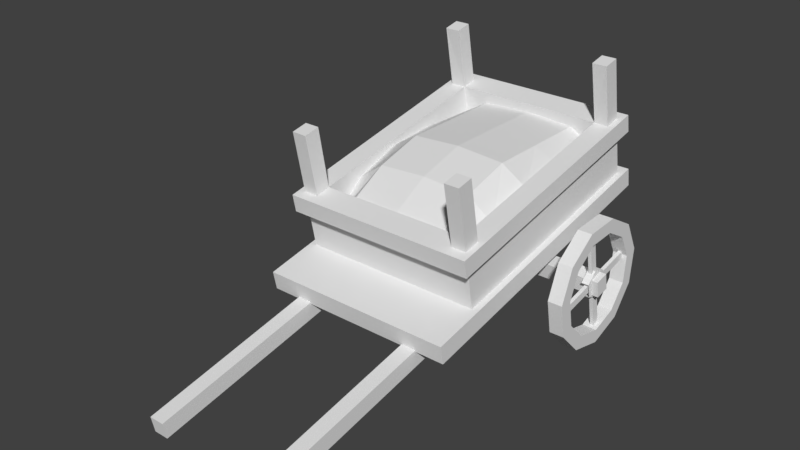 # Source: cart.blend  (saved by Blender 2.79.0; exported with 4.5.12 LTS)
import bpy
from mathutils import Matrix  # noqa: F401  (used for matrix-valued properties, if any)

bpy.ops.wm.read_factory_settings(use_empty=True)
scene = bpy.context.scene
scene.name = 'Scene'

# ---- collections
col_collection_1 = bpy.data.collections.new('Collection 1'); scene.collection.children.link(col_collection_1)

# ---- materials (node trees are filled in below, after node groups)
mat_cart = bpy.data.materials.new('cart')
mat_cart.alpha_threshold = 0.0
mat_cart.use_transparent_shadow = False
mat_cart.roughness = 0.5
mat_cart.line_color = (0.0, 0.0, 0.0, 1.0)

# ---- material node trees

# ---- world
world_world = bpy.data.worlds.new('World'); scene.world = world_world
world_world.color = (0.05088, 0.05088, 0.05088)
world_world.use_sun_shadow = False
world_world.sun_shadow_jitter_overblur = 0.0
world_world.cycles.sampling_method = 'MANUAL'

# ---- meshes
me_cartmesh = bpy.data.meshes.new('CartMesh')
me_cartmesh.from_pydata([(0.4538, 1.179, 1.443), (0.5429, 1.319, 0.7189), (0.5429, 1.271, 0.9677), (0.5429, -0.1306, 0.6972), (0.5429, -0.1512, 0.8039), (0.4538, -0.1512, 0.8039), (0.4538, 1.25, 1.074), (0.58, -0.1209, 0.3255), (0.5429, 1.179, 1.443), (0.5429, -0.2224, 1.173), (0.4538, -0.2224, 1.173), (0.4538, 0.01033, 0.4664), (0.4538, 1.226, 0.701), (0.8568, 0.7248, 0.3243), (0.8568, 0.7058, 0.4227), (0.5429, 1.25, 1.074), (0.58, 1.331, 0.9793), (0.8568, 0.6184, 0.4058), (0.58, -0.211, 0.7923), (0.8568, 0.6374, 0.3074), (0.58, -0.1424, 0.4369), (0.58, 1.379, 0.7305), (0.58, -0.1904, 0.6857), (0.5429, -0.05277, 0.8229), (0.5429, 1.152, 1.055), (0.4067, -1.39, -0.01039), (0.5429, -0.08259, 0.4485), (0.4067, -1.409, 0.08801), (0.4538, 1.081, 1.424), (0.4538, -0.124, 1.192), (0.3176, -1.409, 0.08801), (0.58, 1.4, 0.619), (0.3176, -1.39, -0.01039), (0.58, 1.31, 1.086), (0.4067, 1.39, 0.6281), (0.4538, 1.158, 1.056), (0.4538, -0.05825, 0.8218), (0.3176, 1.39, 0.6281), (0.3176, 1.409, 0.5297), (0.4067, 1.409, 0.5297), (0.5429, -0.124, 1.192), (0.5429, 1.081, 1.424), (0.838, 0.9613, 0.4209), (0.838, 0.8851, 0.5686), (0.838, 0.7411, 0.6517), (0.838, 0.575, 0.6438), (0.838, 0.4396, 0.5473), (0.838, 0.3779, 0.393), (0.838, 0.4094, 0.2297), (0.838, 0.5241, 0.1094), (0.838, 0.6857, 0.07026), (0.838, 0.8428, 0.1247), (0.838, 0.9455, 0.2554), (0.838, 1.041, 0.4363), (0.838, 0.9438, 0.6246), (0.838, 0.7602, 0.7305), (0.838, 0.5485, 0.7204), (0.838, 0.3759, 0.5974), (0.838, 0.2971, 0.4007), (0.838, 0.3373, 0.1925), (0.838, 0.4836, 0.03919), (0.838, 0.6896, -0.01074), (0.838, 0.8899, 0.05863), (0.838, 1.021, 0.2253), (0.7517, 0.8851, 0.5686), (0.7517, 0.9613, 0.4209), (0.7517, 0.7411, 0.6517), (0.7517, 0.575, 0.6438), (0.7517, 0.4396, 0.5473), (0.7517, 0.3779, 0.393), (0.7517, 0.4094, 0.2297), (0.7517, 0.5241, 0.1094), (0.7517, 0.6857, 0.07026), (0.7517, 0.8428, 0.1247), (0.7517, 0.9455, 0.2554), (0.7517, 0.9438, 0.6246), (0.7517, 1.041, 0.4363), (0.7517, 0.7602, 0.7305), (0.7517, 0.5485, 0.7204), (0.7517, 0.3759, 0.5974), (0.7517, 0.2971, 0.4007), (0.7517, 0.3373, 0.1925), (0.7517, 0.4836, 0.03919), (0.7517, 0.6896, -0.01074), (0.7517, 0.8899, 0.05863), (0.7517, 1.021, 0.2253), (0.7764, 0.652, 0.4499), (0.7764, 0.5883, 0.3906), (0.7764, 0.6077, 0.3058), (0.7764, 0.691, 0.2802), (0.7764, 0.7547, 0.3395), (0.7764, 0.7352, 0.4243), (0.8199, 0.652, 0.4499), (0.8199, 0.5883, 0.3906), (0.8199, 0.6077, 0.3058), (0.8199, 0.691, 0.2802), (0.8199, 0.7547, 0.3395), (0.8199, 0.7352, 0.4243), (0.7873, 0.6445, 0.3808), (0.7873, 0.6528, 0.3381), (0.7873, 0.7103, 0.3491), (0.7873, 0.702, 0.3919), (0.809, 0.6445, 0.3808), (0.809, 0.6528, 0.3381), (0.809, 0.7103, 0.3491), (0.809, 0.702, 0.3919), (0.7873, 0.3343, 0.2766), (0.7873, 0.3261, 0.3193), (0.809, 0.3343, 0.2766), (0.809, 0.3261, 0.3193), (0.7873, 1.027, 0.4546), (0.7873, 1.035, 0.4119), (0.809, 1.027, 0.4546), (0.809, 1.035, 0.4119), (0.7873, 0.6821, 0.4249), (0.7873, 0.6394, 0.4166), (0.7873, 0.6603, 0.3082), (0.7873, 0.703, 0.3164), (0.809, 0.6821, 0.4249), (0.809, 0.6394, 0.4166), (0.809, 0.6603, 0.3082), (0.809, 0.703, 0.3164), (0.7873, 0.5894, 0.6755), (0.7873, 0.6322, 0.6837), (0.809, 0.5894, 0.6755), (0.809, 0.6322, 0.6837), (0.7873, 0.754, 0.05228), (0.7873, 0.7113, 0.04403), (0.809, 0.754, 0.05228), (0.809, 0.7113, 0.04403), (0.58, -0.3652, 0.2783), (0.58, -0.3867, 0.3898), (0.4538, 0.01033, 0.6304), (0.4538, 1.226, 0.865), (0.4538, 0.1984, 0.7888), (0.4538, 0.493, 0.8882), (0.4538, 0.8063, 0.9061), (0.2954, 1.226, 0.9853), (0.2954, -0.08818, 0.7507), (0.2954, 0.1984, 0.9091), (0.2954, 0.493, 0.9894), (0.2954, 0.8063, 0.9873), (-0.4538, 1.179, 1.443), (-0.5429, 1.319, 0.7189), (-0.5429, 1.271, 0.9677), (-0.5429, -0.1306, 0.6972), (-0.5429, -0.1512, 0.8039), (-0.4538, -0.1512, 0.8039), (-0.4538, 1.25, 1.074), (-0.58, -0.1209, 0.3255), (-0.5429, 1.179, 1.443), (-0.5429, -0.2224, 1.173), (-0.4538, -0.2224, 1.173), (-0.4538, 0.01033, 0.4664), (-0.4538, 1.226, 0.701), (-0.8568, 0.7248, 0.3243), (-0.8568, 0.7058, 0.4227), (-0.5429, 1.25, 1.074), (-0.58, 1.331, 0.9793), (-0.8568, 0.6184, 0.4058), (-0.58, -0.211, 0.7923), (-0.8568, 0.6374, 0.3074), (-0.58, -0.1424, 0.4369), (-0.58, 1.379, 0.7305), (-0.58, -0.1904, 0.6857), (-0.5429, -0.05277, 0.8229), (-0.5429, 1.152, 1.055), (-0.4067, -1.39, -0.01039), (-0.5429, -0.08259, 0.4485), (-0.4067, -1.409, 0.08801), (-0.4538, 1.081, 1.424), (-0.4538, -0.124, 1.192), (-0.3176, -1.409, 0.08801), (-0.58, 1.4, 0.619), (-0.3176, -1.39, -0.01039), (-0.58, 1.31, 1.086), (-0.4067, 1.39, 0.6281), (-0.4538, 1.158, 1.056), (-0.4538, -0.05825, 0.8218), (-0.3176, 1.39, 0.6281), (-0.3176, 1.409, 0.5297), (-0.4067, 1.409, 0.5297), (-0.5429, -0.124, 1.192), (-0.5429, 1.081, 1.424), (-0.838, 0.9613, 0.4209), (-0.838, 0.8851, 0.5686), (-0.838, 0.7411, 0.6517), (-0.838, 0.575, 0.6438), (-0.838, 0.4396, 0.5473), (-0.838, 0.3779, 0.393), (-0.838, 0.4094, 0.2297), (-0.838, 0.5241, 0.1094), (-0.838, 0.6857, 0.07026), (-0.838, 0.8428, 0.1247), (-0.838, 0.9455, 0.2554), (-0.838, 1.041, 0.4363), (-0.838, 0.9438, 0.6246), (-0.838, 0.7602, 0.7305), (-0.838, 0.5485, 0.7204), (-0.838, 0.3759, 0.5974), (-0.838, 0.2971, 0.4007), (-0.838, 0.3373, 0.1925), (-0.838, 0.4836, 0.03919), (-0.838, 0.6896, -0.01074), (-0.838, 0.8899, 0.05863), (-0.838, 1.021, 0.2253), (-0.7517, 0.8851, 0.5686), (-0.7517, 0.9613, 0.4209), (-0.7517, 0.7411, 0.6517), (-0.7517, 0.575, 0.6438), (-0.7517, 0.4396, 0.5473), (-0.7517, 0.3779, 0.393), (-0.7517, 0.4094, 0.2297), (-0.7517, 0.5241, 0.1094), (-0.7517, 0.6857, 0.07026), (-0.7517, 0.8428, 0.1247), (-0.7517, 0.9455, 0.2554), (-0.7517, 0.9438, 0.6246), (-0.7517, 1.041, 0.4363), (-0.7517, 0.7602, 0.7305), (-0.7517, 0.5485, 0.7204), (-0.7517, 0.3759, 0.5974), (-0.7517, 0.2971, 0.4007), (-0.7517, 0.3373, 0.1925), (-0.7517, 0.4836, 0.03919), (-0.7517, 0.6896, -0.01074), (-0.7517, 0.8899, 0.05863), (-0.7517, 1.021, 0.2253), (-0.7764, 0.652, 0.4499), (-0.7764, 0.5883, 0.3906), (-0.7764, 0.6077, 0.3058), (-0.7764, 0.691, 0.2802), (-0.7764, 0.7547, 0.3395), (-0.7764, 0.7352, 0.4243), (-0.8199, 0.652, 0.4499), (-0.8199, 0.5883, 0.3906), (-0.8199, 0.6077, 0.3058), (-0.8199, 0.691, 0.2802), (-0.8199, 0.7547, 0.3395), (-0.8199, 0.7352, 0.4243), (-0.7873, 0.6445, 0.3808), (-0.7873, 0.6528, 0.3381), (-0.7873, 0.7103, 0.3491), (-0.7873, 0.702, 0.3919), (-0.809, 0.6445, 0.3808), (-0.809, 0.6528, 0.3381), (-0.809, 0.7103, 0.3491), (-0.809, 0.702, 0.3919), (-0.7873, 0.3343, 0.2766), (-0.7873, 0.3261, 0.3193), (-0.809, 0.3343, 0.2766), (-0.809, 0.3261, 0.3193), (-0.7873, 1.027, 0.4546), (-0.7873, 1.035, 0.4119), (-0.809, 1.027, 0.4546), (-0.809, 1.035, 0.4119), (-0.7873, 0.6821, 0.4249), (-0.7873, 0.6394, 0.4166), (-0.7873, 0.6603, 0.3082), (-0.7873, 0.703, 0.3164), (-0.809, 0.6821, 0.4249), (-0.809, 0.6394, 0.4166), (-0.809, 0.6603, 0.3082), (-0.809, 0.703, 0.3164), (-0.7873, 0.5894, 0.6755), (-0.7873, 0.6322, 0.6837), (-0.809, 0.5894, 0.6755), (-0.809, 0.6322, 0.6837), (-0.7873, 0.754, 0.05228), (-0.7873, 0.7113, 0.04403), (-0.809, 0.754, 0.05228), (-0.809, 0.7113, 0.04403), (-0.58, -0.3652, 0.2783), (-0.58, -0.3867, 0.3898), (0.0, -0.08259, 0.4485), (0.0, 1.271, 0.9677), (0.0, -0.1306, 0.6972), (0.0, 1.4, 0.619), (0.0, 1.226, 0.701), (0.0, 1.319, 0.7189), (0.0, -0.211, 0.7923), (0.0, 1.31, 1.086), (0.0, 1.158, 1.056), (0.0, 0.01033, 0.4664), (0.0, -0.05825, 0.8218), (0.0, 0.6374, 0.3074), (0.0, 0.6184, 0.4058), (0.0, 0.7058, 0.4227), (0.0, 0.7248, 0.3243), (0.0, -0.1424, 0.4369), (0.0, 1.379, 0.7305), (0.0, -0.1904, 0.6857), (0.0, 1.331, 0.9793), (0.0, -0.3652, 0.2783), (0.0, -0.3867, 0.3898), (-0.4538, 0.01033, 0.6304), (-0.4538, 1.226, 0.865), (0.0, 1.226, 1.004), (0.0, -0.08818, 0.7695), (0.0, 0.1984, 0.9279), (0.0, 0.493, 1.008), (0.0, 0.8063, 1.006), (-0.4538, 0.1984, 0.7888), (-0.4538, 0.493, 0.8882), (-0.4538, 0.8063, 0.9061), (-0.2954, 1.226, 0.9853), (-0.2954, -0.08818, 0.7507), (-0.2954, 0.1984, 0.9091), (-0.2954, 0.493, 0.9894), (-0.2954, 0.8063, 0.9873)], [], [(4, 9, 10, 5), (35, 0, 6), (287, 286, 17, 14), (26, 3, 276, 274), (8, 15, 6, 0), (36, 11, 283, 284), (23, 4, 18), (288, 287, 14, 13), (14, 17, 19, 13), (4, 5, 18), (5, 10, 36), (35, 28, 0), (23, 40, 9, 4), (40, 29, 10, 9), (5, 36, 284, 280), (12, 35, 282, 278), (35, 6, 281, 282), (2, 1, 279, 275), (37, 38, 32, 30), (281, 6, 33), (21, 31, 277, 290), (33, 16, 292, 281), (1, 2, 3, 26), (22, 18, 280, 291), (39, 34, 27, 25), (24, 23, 18, 33), (15, 24, 33), (1, 26, 20, 21), (34, 37, 30, 27), (279, 1, 21, 290), (11, 36, 35, 12), (27, 30, 32, 25), (26, 274, 289, 20), (34, 39, 38, 37), (11, 12, 278, 283), (5, 280, 18), (24, 35, 36, 23), (36, 10, 29), (6, 15, 33), (15, 8, 41, 24), (8, 0, 28, 41), (16, 33, 18, 22), (35, 24, 41, 28), (31, 21, 20, 7), (36, 29, 40, 23), (286, 285, 19, 17), (48, 59, 60, 49), (45, 56, 57, 46), (52, 63, 53, 42), (42, 53, 54, 43), (49, 60, 61, 50), (46, 57, 58, 47), (43, 54, 55, 44), (50, 61, 62, 51), (47, 58, 59, 48), (44, 55, 56, 45), (51, 62, 63, 52), (70, 71, 82, 81), (67, 68, 79, 78), (74, 65, 76, 85), (65, 64, 75, 76), (71, 72, 83, 82), (68, 69, 80, 79), (64, 66, 77, 75), (72, 73, 84, 83), (69, 70, 81, 80), (66, 67, 78, 77), (73, 74, 85, 84), (53, 63, 85, 76), (57, 56, 78, 79), (49, 50, 72, 71), (42, 43, 64, 65), (58, 57, 79, 80), (50, 51, 73, 72), (43, 44, 66, 64), (59, 58, 80, 81), (51, 52, 74, 73), (44, 45, 67, 66), (60, 59, 81, 82), (52, 42, 65, 74), (45, 46, 68, 67), (61, 60, 82, 83), (54, 53, 76, 75), (46, 47, 69, 68), (62, 61, 83, 84), (55, 54, 75, 77), (47, 48, 70, 69), (63, 62, 84, 85), (56, 55, 77, 78), (48, 49, 71, 70), (88, 89, 95, 94), (86, 87, 93, 92), (91, 86, 92, 97), (89, 90, 96, 95), (95, 97, 92, 94), (93, 94, 92), (96, 97, 95), (105, 104, 113, 112), (102, 98, 107, 109), (103, 102, 109, 108), (98, 99, 106, 107), (100, 101, 110, 111), (101, 105, 112, 110), (121, 120, 129, 128), (118, 114, 123, 125), (119, 118, 125, 124), (115, 119, 124, 122), (114, 115, 122, 123), (116, 117, 126, 127), (117, 121, 128, 126), (120, 116, 127, 129), (130, 131, 294, 293), (20, 289, 294, 131), (7, 20, 131, 130), (141, 137, 297, 301), (138, 139, 299, 298), (139, 140, 300, 299), (140, 141, 301, 300), (135, 136, 141, 140), (134, 135, 140, 139), (132, 134, 139, 138), (136, 133, 137, 141), (146, 147, 152, 151), (177, 148, 142), (287, 156, 159, 286), (168, 274, 276, 145), (150, 142, 148, 157), (178, 284, 283, 153), (165, 160, 146), (288, 155, 156, 287), (156, 155, 161, 159), (146, 160, 147), (147, 178, 152), (177, 142, 170), (165, 146, 151, 182), (182, 151, 152, 171), (147, 280, 284, 178), (154, 278, 282, 177), (177, 282, 281, 148), (144, 275, 279, 143), (179, 172, 174, 180), (281, 175, 148), (163, 290, 277, 173), (175, 281, 292, 158), (143, 168, 145, 144), (164, 291, 280, 160), (181, 167, 169, 176), (166, 175, 160, 165), (157, 175, 166), (143, 163, 162, 168), (176, 169, 172, 179), (279, 290, 163, 143), (153, 154, 177, 178), (169, 167, 174, 172), (168, 162, 289, 274), (176, 179, 180, 181), (153, 283, 278, 154), (147, 160, 280), (166, 165, 178, 177), (178, 171, 152), (148, 175, 157), (157, 166, 183, 150), (150, 183, 170, 142), (158, 164, 160, 175), (177, 170, 183, 166), (173, 149, 162, 163), (178, 165, 182, 171), (286, 159, 161, 285), (190, 191, 202, 201), (187, 188, 199, 198), (194, 184, 195, 205), (184, 185, 196, 195), (191, 192, 203, 202), (188, 189, 200, 199), (185, 186, 197, 196), (192, 193, 204, 203), (189, 190, 201, 200), (186, 187, 198, 197), (193, 194, 205, 204), (212, 223, 224, 213), (209, 220, 221, 210), (216, 227, 218, 207), (207, 218, 217, 206), (213, 224, 225, 214), (210, 221, 222, 211), (206, 217, 219, 208), (214, 225, 226, 215), (211, 222, 223, 212), (208, 219, 220, 209), (215, 226, 227, 216), (195, 218, 227, 205), (199, 221, 220, 198), (191, 213, 214, 192), (184, 207, 206, 185), (200, 222, 221, 199), (192, 214, 215, 193), (185, 206, 208, 186), (201, 223, 222, 200), (193, 215, 216, 194), (186, 208, 209, 187), (202, 224, 223, 201), (194, 216, 207, 184), (187, 209, 210, 188), (203, 225, 224, 202), (196, 217, 218, 195), (188, 210, 211, 189), (204, 226, 225, 203), (197, 219, 217, 196), (189, 211, 212, 190), (205, 227, 226, 204), (198, 220, 219, 197), (190, 212, 213, 191), (230, 236, 237, 231), (228, 234, 235, 229), (233, 239, 234, 228), (231, 237, 238, 232), (237, 236, 234, 239), (235, 234, 236), (238, 237, 239), (247, 254, 255, 246), (244, 251, 249, 240), (245, 250, 251, 244), (240, 249, 248, 241), (242, 253, 252, 243), (243, 252, 254, 247), (263, 270, 271, 262), (260, 267, 265, 256), (261, 266, 267, 260), (257, 264, 266, 261), (256, 265, 264, 257), (258, 269, 268, 259), (259, 268, 270, 263), (262, 271, 269, 258), (272, 293, 294, 273), (162, 273, 294, 289), (149, 272, 273, 162), (309, 301, 297, 305), (306, 298, 299, 307), (307, 299, 300, 308), (308, 300, 301, 309), (303, 308, 309, 304), (302, 307, 308, 303), (295, 306, 307, 302), (304, 309, 305, 296)])
_uv = me_cartmesh.uv_layers.new(name='UVMap')
_uv.uv.foreach_set('vector', [0.7917, 0.6206, 0.678, 0.7031, 0.6611, 0.6812, 0.7826, 0.5814, 0.6977, 0.2107, 0.7907, 0.3491, 0.6546, 0.2314, 0.1793, 0.9606, 0.1793, 0.9366, 0.3974, 0.9366, 0.3974, 0.9606, 0.262, 0.7188, 0.262, 0.7963, 0.096, 0.7963, 0.096, 0.7188, 0.7656, 0.3785, 0.6419, 0.2728, 0.6546, 0.2314, 0.7907, 0.3491, 0.7452, 0.5622, 0.6104, 0.5529, 0.622, 0.3839, 0.7568, 0.3932, 0.07738, 0.04672, 0.04708, 0.04406, 0.03321, 0.03513, 0.1793, 0.9877, 0.1793, 0.9606, 0.3974, 0.9606, 0.3974, 0.9877, 0.3974, 0.9606, 0.3974, 0.9366, 0.4229, 0.9366, 0.4229, 0.9606, 0.7917, 0.6206, 0.7826, 0.5814, 0.8114, 0.63, 0.7826, 0.5814, 0.6611, 0.6812, 0.7452, 0.5622, 0.6977, 0.2107, 0.8195, 0.3171, 0.7907, 0.3491, 0.07738, 0.04672, 0.02121, 0.1349, 0.0002975, 0.1225, 0.04708, 0.04406, 0.6111, 0.6745, 0.6366, 0.6526, 0.6611, 0.6812, 0.6357, 0.7031, 0.7826, 0.5814, 0.7452, 0.5622, 0.7568, 0.3932, 0.803, 0.3939, 0.8452, 0.2091, 0.6977, 0.2107, 0.6957, 0.02573, 0.8432, 0.02412, 0.6977, 0.2107, 0.6546, 0.2314, 0.6449, 0.02357, 0.6957, 0.02573, 0.6987, 0.7963, 0.6987, 0.7188, 0.8647, 0.7188, 0.8647, 0.7963, 0.9478, 0.03729, 0.9838, 0.03729, 0.9838, 0.7715, 0.9478, 0.7715, 0.6449, 0.02357, 0.6546, 0.2314, 0.6203, 0.2807, 0.8381, 0.8759, 0.866, 0.8759, 0.8659, 0.9842, 0.838, 0.9842, 0.6203, 0.2807, 0.5721, 0.2761, 0.5968, 0.01895, 0.6449, 0.02357, 0.6987, 0.7188, 0.6987, 0.7963, 0.262, 0.7963, 0.262, 0.7188, 0.8556, 0.6285, 0.8114, 0.63, 0.803, 0.3939, 0.8472, 0.3923, 0.8797, 0.03729, 0.9158, 0.03729, 0.9157, 0.7715, 0.8797, 0.7715, 0.4864, 0.0455, 0.07738, 0.04672, 0.03321, 0.03513, 0.5303, 0.03513, 0.5172, 0.04329, 0.4864, 0.0455, 0.5303, 0.03513, 0.9215, 0.8634, 0.5724, 0.8634, 0.51, 0.8169, 0.9839, 0.8169, 0.9158, 0.03729, 0.9478, 0.03729, 0.9478, 0.7715, 0.9157, 0.7715, 0.9215, 0.9943, 0.9215, 0.8634, 0.9839, 0.8169, 0.9839, 0.9943, 0.08944, 0.1833, 0.09005, 0.07108, 0.4739, 0.07316, 0.4733, 0.1854, 0.9157, 0.7715, 0.9478, 0.7715, 0.9478, 0.7973, 0.9157, 0.7973, 0.5724, 0.8634, 0.5724, 0.9943, 0.51, 0.9943, 0.51, 0.8169, 0.9158, 0.03729, 0.9158, 0.01148, 0.9478, 0.01148, 0.9478, 0.03729, 0.08944, 0.1833, 0.4733, 0.1854, 0.4726, 0.3261, 0.08868, 0.324, 0.7826, 0.5814, 0.803, 0.3939, 0.8114, 0.63, 0.4864, 0.0455, 0.4739, 0.07316, 0.09005, 0.07108, 0.07738, 0.04672, 0.7452, 0.5622, 0.6611, 0.6812, 0.6366, 0.6526, 0.6546, 0.2314, 0.6419, 0.2728, 0.6203, 0.2807, 0.5172, 0.04329, 0.5616, 0.1229, 0.5444, 0.1335, 0.4864, 0.0455, 0.8192, 0.3748, 0.7907, 0.3491, 0.8195, 0.3171, 0.848, 0.3427, 0.5303, 0.0002975, 0.5303, 0.03513, 0.03321, 0.03513, 0.03321, 0.0002976, 0.4739, 0.07316, 0.4864, 0.0455, 0.5444, 0.1335, 0.5297, 0.1442, 0.5935, 0.6506, 0.5935, 0.6969, 0.101, 0.6969, 0.101, 0.6506, 0.09005, 0.07108, 0.03599, 0.145, 0.02121, 0.1349, 0.07738, 0.04672, 0.1793, 0.9366, 0.1793, 0.9095, 0.3974, 0.9095, 0.3974, 0.9366, 0.5654, 0.4394, 0.5475, 0.4388, 0.5481, 0.3864, 0.5694, 0.3874, 0.5624, 0.5831, 0.5458, 0.5839, 0.5457, 0.5381, 0.5639, 0.5377, 0.07, 0.5165, 0.05499, 0.5169, 0.0552, 0.4661, 0.07179, 0.466, 0.07179, 0.466, 0.0552, 0.4661, 0.05562, 0.4093, 0.07448, 0.4101, 0.5694, 0.3874, 0.5481, 0.3864, 0.5519, 0.3224, 0.5758, 0.333, 0.5639, 0.5377, 0.5457, 0.5381, 0.5458, 0.489, 0.5664, 0.4894, 0.07448, 0.4101, 0.05562, 0.4093, 0.05862, 0.3391, 0.07983, 0.3506, 0.07034, 0.6075, 0.05667, 0.6146, 0.05508, 0.5638, 0.0688, 0.563, 0.5664, 0.4894, 0.5458, 0.489, 0.5475, 0.4388, 0.5654, 0.4394, 0.5643, 0.6268, 0.5477, 0.6337, 0.5458, 0.5839, 0.5624, 0.5831, 0.0688, 0.563, 0.05508, 0.5638, 0.05499, 0.5169, 0.07, 0.5165, 0.5088, 0.439, 0.5061, 0.3883, 0.5274, 0.3873, 0.5275, 0.4392, 0.5115, 0.5843, 0.5088, 0.5395, 0.5275, 0.539, 0.5285, 0.5847, 0.02461, 0.5186, 0.02166, 0.468, 0.03869, 0.4672, 0.03996, 0.518, 0.02166, 0.468, 0.01842, 0.4121, 0.03745, 0.4106, 0.03869, 0.4672, 0.5061, 0.3883, 0.4998, 0.3321, 0.5245, 0.3218, 0.5274, 0.3873, 0.5088, 0.5395, 0.5054, 0.4895, 0.5268, 0.4896, 0.5275, 0.539, 0.01842, 0.4121, 0.01248, 0.3502, 0.03429, 0.3386, 0.03745, 0.4106, 0.02505, 0.6074, 0.02691, 0.5642, 0.04083, 0.5646, 0.03941, 0.6146, 0.5054, 0.4895, 0.5088, 0.439, 0.5275, 0.4392, 0.5268, 0.4896, 0.5093, 0.6267, 0.5115, 0.5843, 0.5285, 0.5847, 0.5267, 0.6337, 0.02691, 0.5642, 0.02461, 0.5186, 0.03996, 0.518, 0.04083, 0.5646, 0.0552, 0.4661, 0.05499, 0.5169, 0.03996, 0.518, 0.03869, 0.4672, 0.5457, 0.5381, 0.5458, 0.5839, 0.5285, 0.5847, 0.5275, 0.539, 0.5694, 0.3874, 0.5758, 0.333, 0.6008, 0.337, 0.5939, 0.3908, 0.07179, 0.466, 0.07448, 0.4101, 0.09588, 0.4139, 0.09103, 0.4687, 0.5458, 0.489, 0.5457, 0.5381, 0.5275, 0.539, 0.5268, 0.4896, 0.07034, 0.6075, 0.0688, 0.563, 0.08546, 0.5637, 0.08585, 0.6069, 0.07448, 0.4101, 0.07983, 0.3506, 0.1019, 0.3549, 0.09588, 0.4139, 0.5475, 0.4388, 0.5458, 0.489, 0.5268, 0.4896, 0.5275, 0.4392, 0.0688, 0.563, 0.07, 0.5165, 0.08756, 0.5183, 0.08546, 0.5637, 0.5643, 0.6268, 0.5624, 0.5831, 0.5827, 0.5838, 0.5832, 0.6262, 0.5481, 0.3864, 0.5475, 0.4388, 0.5275, 0.4392, 0.5274, 0.3873, 0.07, 0.5165, 0.07179, 0.466, 0.09103, 0.4687, 0.08756, 0.5183, 0.5624, 0.5831, 0.5639, 0.5377, 0.5851, 0.5393, 0.5827, 0.5838, 0.5519, 0.3224, 0.5481, 0.3864, 0.5274, 0.3873, 0.5245, 0.3218, 0.05562, 0.4093, 0.0552, 0.4661, 0.03869, 0.4672, 0.03745, 0.4106, 0.5639, 0.5377, 0.5664, 0.4894, 0.5883, 0.4906, 0.5851, 0.5393, 0.05508, 0.5638, 0.05667, 0.6146, 0.03941, 0.6146, 0.04083, 0.5646, 0.05862, 0.3391, 0.05562, 0.4093, 0.03745, 0.4106, 0.03429, 0.3386, 0.5664, 0.4894, 0.5654, 0.4394, 0.5889, 0.4413, 0.5883, 0.4906, 0.05499, 0.5169, 0.05508, 0.5638, 0.04083, 0.5646, 0.03996, 0.518, 0.5458, 0.5839, 0.5477, 0.6337, 0.5267, 0.6337, 0.5285, 0.5847, 0.5654, 0.4394, 0.5694, 0.3874, 0.5939, 0.3908, 0.5889, 0.4413, 0.8002, 0.2829, 0.7931, 0.2555, 0.806, 0.2548, 0.8138, 0.2793, 0.865, 0.2547, 0.8585, 0.2829, 0.8436, 0.2784, 0.8521, 0.2555, 0.8579, 0.2274, 0.865, 0.2547, 0.8521, 0.2555, 0.8442, 0.231, 0.7931, 0.2555, 0.7995, 0.2274, 0.8144, 0.2319, 0.806, 0.2548, 0.806, 0.2548, 0.8442, 0.231, 0.8521, 0.2555, 0.8138, 0.2793, 0.8436, 0.2784, 0.8138, 0.2793, 0.8521, 0.2555, 0.8144, 0.2319, 0.8442, 0.231, 0.806, 0.2548, 0.0107, 0.9705, 0.0107, 0.9397, 0.1689, 0.9397, 0.1689, 0.9705, 0.7644, 0.8774, 0.7735, 0.8774, 0.7735, 0.9791, 0.7644, 0.9791, 0.7462, 0.8774, 0.7644, 0.8774, 0.7644, 0.9791, 0.7462, 0.9791, 0.7933, 0.8774, 0.8115, 0.8774, 0.8115, 0.9791, 0.7933, 0.9791, 0.7925, 0.9791, 0.7743, 0.9791, 0.7743, 0.8753, 0.7925, 0.8753, 0.0107, 0.9859, 0.0107, 0.9705, 0.1689, 0.9705, 0.1689, 0.9859, 0.6401, 0.9908, 0.6218, 0.9908, 0.6218, 0.8783, 0.6401, 0.8783, 0.7189, 0.8788, 0.7277, 0.8788, 0.7277, 0.9847, 0.7189, 0.9847, 0.7014, 0.8788, 0.7189, 0.8788, 0.7189, 0.9847, 0.7014, 0.9847, 0.6927, 0.8788, 0.7014, 0.8788, 0.7014, 0.9847, 0.6927, 0.9847, 0.6752, 0.8788, 0.6927, 0.8788, 0.6927, 0.9847, 0.6752, 0.9847, 0.6128, 0.9908, 0.5945, 0.9908, 0.5945, 0.8783, 0.6128, 0.8783, 0.6492, 0.9908, 0.6401, 0.9908, 0.6401, 0.8783, 0.6492, 0.8783, 0.6218, 0.9908, 0.6128, 0.9908, 0.6128, 0.8783, 0.6218, 0.8783, 0.8664, 0.8759, 0.8943, 0.8759, 0.8943, 0.9842, 0.8664, 0.9842, 0.51, 0.8169, 0.51, 0.9943, 0.4339, 0.9943, 0.4339, 0.8169, 0.101, 0.6506, 0.101, 0.6969, 0.02192, 0.6969, 0.02192, 0.6506, 0.3624, 0.4878, 0.476, 0.4878, 0.481, 0.6248, 0.3624, 0.6248, 0.1165, 0.4878, 0.1941, 0.4878, 0.1941, 0.6248, 0.1165, 0.6248, 0.1941, 0.4878, 0.2771, 0.4878, 0.2771, 0.6248, 0.1941, 0.6248, 0.2771, 0.4878, 0.3624, 0.4878, 0.3624, 0.6248, 0.2771, 0.6248, 0.2771, 0.3593, 0.3624, 0.3593, 0.3624, 0.4878, 0.2771, 0.4878, 0.1941, 0.3593, 0.2771, 0.3593, 0.2771, 0.4878, 0.1941, 0.4878, 0.1165, 0.3593, 0.1941, 0.3593, 0.1941, 0.4878, 0.1165, 0.4878, 0.3624, 0.3593, 0.473, 0.3593, 0.476, 0.4878, 0.3624, 0.4878, 0.7917, 0.6206, 0.7826, 0.5814, 0.6611, 0.6812, 0.678, 0.7031, 0.6977, 0.2107, 0.6546, 0.2314, 0.7907, 0.3491, 0.1793, 0.9606, 0.3974, 0.9606, 0.3974, 0.9366, 0.1793, 0.9366, 0.262, 0.7188, 0.096, 0.7188, 0.096, 0.7963, 0.262, 0.7963, 0.7656, 0.3785, 0.7907, 0.3491, 0.6546, 0.2314, 0.6419, 0.2728, 0.7452, 0.5622, 0.7568, 0.3932, 0.622, 0.3839, 0.6104, 0.5529, 0.07738, 0.04672, 0.03321, 0.03513, 0.04708, 0.04406, 0.1793, 0.9877, 0.3974, 0.9877, 0.3974, 0.9606, 0.1793, 0.9606, 0.3974, 0.9606, 0.4229, 0.9606, 0.4229, 0.9366, 0.3974, 0.9366, 0.7917, 0.6206, 0.8114, 0.63, 0.7826, 0.5814, 0.7826, 0.5814, 0.7452, 0.5622, 0.6611, 0.6812, 0.6977, 0.2107, 0.7907, 0.3491, 0.8195, 0.3171, 0.07738, 0.04672, 0.04708, 0.04406, 0.0002975, 0.1225, 0.02121, 0.1349, 0.6111, 0.6745, 0.6357, 0.7031, 0.6611, 0.6812, 0.6366, 0.6526, 0.7826, 0.5814, 0.803, 0.3939, 0.7568, 0.3932, 0.7452, 0.5622, 0.8452, 0.2091, 0.8432, 0.02412, 0.6957, 0.02573, 0.6977, 0.2107, 0.6977, 0.2107, 0.6957, 0.02573, 0.6449, 0.02357, 0.6546, 0.2314, 0.6987, 0.7963, 0.8647, 0.7963, 0.8647, 0.7188, 0.6987, 0.7188, 0.9478, 0.03729, 0.9478, 0.7715, 0.9838, 0.7715, 0.9838, 0.03729, 0.6449, 0.02357, 0.6203, 0.2807, 0.6546, 0.2314, 0.8381, 0.8759, 0.838, 0.9842, 0.8659, 0.9842, 0.866, 0.8759, 0.6203, 0.2807, 0.6449, 0.02357, 0.5968, 0.01895, 0.5721, 0.2761, 0.6987, 0.7188, 0.262, 0.7188, 0.262, 0.7963, 0.6987, 0.7963, 0.8556, 0.6285, 0.8472, 0.3923, 0.803, 0.3939, 0.8114, 0.63, 0.8797, 0.03729, 0.8797, 0.7715, 0.9157, 0.7715, 0.9158, 0.03729, 0.4864, 0.0455, 0.5303, 0.03513, 0.03321, 0.03513, 0.07738, 0.04672, 0.5172, 0.04329, 0.5303, 0.03513, 0.4864, 0.0455, 0.9215, 0.8634, 0.9839, 0.8169, 0.51, 0.8169, 0.5724, 0.8634, 0.9158, 0.03729, 0.9157, 0.7715, 0.9478, 0.7715, 0.9478, 0.03729, 0.9215, 0.9943, 0.9839, 0.9943, 0.9839, 0.8169, 0.9215, 0.8634, 0.08944, 0.1833, 0.4733, 0.1854, 0.4739, 0.07316, 0.09005, 0.07108, 0.9157, 0.7715, 0.9157, 0.7973, 0.9478, 0.7973, 0.9478, 0.7715, 0.5724, 0.8634, 0.51, 0.8169, 0.51, 0.9943, 0.5724, 0.9943, 0.9158, 0.03729, 0.9478, 0.03729, 0.9478, 0.01148, 0.9158, 0.01148, 0.08944, 0.1833, 0.08868, 0.324, 0.4726, 0.3261, 0.4733, 0.1854, 0.7826, 0.5814, 0.8114, 0.63, 0.803, 0.3939, 0.4864, 0.0455, 0.07738, 0.04672, 0.09005, 0.07108, 0.4739, 0.07316, 0.7452, 0.5622, 0.6366, 0.6526, 0.6611, 0.6812, 0.6546, 0.2314, 0.6203, 0.2807, 0.6419, 0.2728, 0.5172, 0.04329, 0.4864, 0.0455, 0.5444, 0.1335, 0.5616, 0.1229, 0.8192, 0.3748, 0.848, 0.3427, 0.8195, 0.3171, 0.7907, 0.3491, 0.5303, 0.0002975, 0.03321, 0.0002976, 0.03321, 0.03513, 0.5303, 0.03513, 0.4739, 0.07316, 0.5297, 0.1442, 0.5444, 0.1335, 0.4864, 0.0455, 0.5935, 0.6506, 0.101, 0.6506, 0.101, 0.6969, 0.5935, 0.6969, 0.09005, 0.07108, 0.07738, 0.04672, 0.02121, 0.1349, 0.03599, 0.145, 0.1793, 0.9366, 0.3974, 0.9366, 0.3974, 0.9095, 0.1793, 0.9095, 0.5654, 0.4394, 0.5694, 0.3874, 0.5481, 0.3864, 0.5475, 0.4388, 0.5624, 0.5831, 0.5639, 0.5377, 0.5457, 0.5381, 0.5458, 0.5839, 0.07, 0.5165, 0.07179, 0.466, 0.0552, 0.4661, 0.05499, 0.5169, 0.07179, 0.466, 0.07448, 0.4101, 0.05562, 0.4093, 0.0552, 0.4661, 0.5694, 0.3874, 0.5758, 0.333, 0.5519, 0.3224, 0.5481, 0.3864, 0.5639, 0.5377, 0.5664, 0.4894, 0.5458, 0.489, 0.5457, 0.5381, 0.07448, 0.4101, 0.07983, 0.3506, 0.05862, 0.3391, 0.05562, 0.4093, 0.07034, 0.6075, 0.0688, 0.563, 0.05508, 0.5638, 0.05667, 0.6146, 0.5664, 0.4894, 0.5654, 0.4394, 0.5475, 0.4388, 0.5458, 0.489, 0.5643, 0.6268, 0.5624, 0.5831, 0.5458, 0.5839, 0.5477, 0.6337, 0.0688, 0.563, 0.07, 0.5165, 0.05499, 0.5169, 0.05508, 0.5638, 0.5088, 0.439, 0.5275, 0.4392, 0.5274, 0.3873, 0.5061, 0.3883, 0.5115, 0.5843, 0.5285, 0.5847, 0.5275, 0.539, 0.5088, 0.5395, 0.02461, 0.5186, 0.03996, 0.518, 0.03869, 0.4672, 0.02166, 0.468, 0.02166, 0.468, 0.03869, 0.4672, 0.03745, 0.4106, 0.01842, 0.4121, 0.5061, 0.3883, 0.5274, 0.3873, 0.5245, 0.3218, 0.4998, 0.3321, 0.5088, 0.5395, 0.5275, 0.539, 0.5268, 0.4896, 0.5054, 0.4895, 0.01842, 0.4121, 0.03745, 0.4106, 0.03429, 0.3386, 0.01248, 0.3502, 0.02505, 0.6074, 0.03941, 0.6146, 0.04083, 0.5646, 0.02691, 0.5642, 0.5054, 0.4895, 0.5268, 0.4896, 0.5275, 0.4392, 0.5088, 0.439, 0.5093, 0.6267, 0.5267, 0.6337, 0.5285, 0.5847, 0.5115, 0.5843, 0.02691, 0.5642, 0.04083, 0.5646, 0.03996, 0.518, 0.02461, 0.5186, 0.0552, 0.4661, 0.03869, 0.4672, 0.03996, 0.518, 0.05499, 0.5169, 0.5457, 0.5381, 0.5275, 0.539, 0.5285, 0.5847, 0.5458, 0.5839, 0.5694, 0.3874, 0.5939, 0.3908, 0.6008, 0.337, 0.5758, 0.333, 0.07179, 0.466, 0.09103, 0.4687, 0.09588, 0.4139, 0.07448, 0.4101, 0.5458, 0.489, 0.5268, 0.4896, 0.5275, 0.539, 0.5457, 0.5381, 0.07034, 0.6075, 0.08585, 0.6069, 0.08546, 0.5637, 0.0688, 0.563, 0.07448, 0.4101, 0.09588, 0.4139, 0.1019, 0.3549, 0.07983, 0.3506, 0.5475, 0.4388, 0.5275, 0.4392, 0.5268, 0.4896, 0.5458, 0.489, 0.0688, 0.563, 0.08546, 0.5637, 0.08756, 0.5183, 0.07, 0.5165, 0.5643, 0.6268, 0.5832, 0.6262, 0.5827, 0.5838, 0.5624, 0.5831, 0.5481, 0.3864, 0.5274, 0.3873, 0.5275, 0.4392, 0.5475, 0.4388, 0.07, 0.5165, 0.08756, 0.5183, 0.09103, 0.4687, 0.07179, 0.466, 0.5624, 0.5831, 0.5827, 0.5838, 0.5851, 0.5393, 0.5639, 0.5377, 0.5519, 0.3224, 0.5245, 0.3218, 0.5274, 0.3873, 0.5481, 0.3864, 0.05562, 0.4093, 0.03745, 0.4106, 0.03869, 0.4672, 0.0552, 0.4661, 0.5639, 0.5377, 0.5851, 0.5393, 0.5883, 0.4906, 0.5664, 0.4894, 0.05508, 0.5638, 0.04083, 0.5646, 0.03941, 0.6146, 0.05667, 0.6146, 0.05862, 0.3391, 0.03429, 0.3386, 0.03745, 0.4106, 0.05562, 0.4093, 0.5664, 0.4894, 0.5883, 0.4906, 0.5889, 0.4413, 0.5654, 0.4394, 0.05499, 0.5169, 0.03996, 0.518, 0.04083, 0.5646, 0.05508, 0.5638, 0.5458, 0.5839, 0.5285, 0.5847, 0.5267, 0.6337, 0.5477, 0.6337, 0.5654, 0.4394, 0.5889, 0.4413, 0.5939, 0.3908, 0.5694, 0.3874, 0.8002, 0.2829, 0.8138, 0.2793, 0.806, 0.2548, 0.7931, 0.2555, 0.865, 0.2547, 0.8521, 0.2555, 0.8436, 0.2784, 0.8585, 0.2829, 0.8579, 0.2274, 0.8442, 0.231, 0.8521, 0.2555, 0.865, 0.2547, 0.7931, 0.2555, 0.806, 0.2548, 0.8144, 0.2319, 0.7995, 0.2274, 0.806, 0.2548, 0.8138, 0.2793, 0.8521, 0.2555, 0.8442, 0.231, 0.8436, 0.2784, 0.8521, 0.2555, 0.8138, 0.2793, 0.8144, 0.2319, 0.806, 0.2548, 0.8442, 0.231, 0.0107, 0.9705, 0.1689, 0.9705, 0.1689, 0.9397, 0.0107, 0.9397, 0.7644, 0.8774, 0.7644, 0.9791, 0.7735, 0.9791, 0.7735, 0.8774, 0.7462, 0.8774, 0.7462, 0.9791, 0.7644, 0.9791, 0.7644, 0.8774, 0.7933, 0.8774, 0.7933, 0.9791, 0.8115, 0.9791, 0.8115, 0.8774, 0.7925, 0.9791, 0.7925, 0.8753, 0.7743, 0.8753, 0.7743, 0.9791, 0.0107, 0.9859, 0.1689, 0.9859, 0.1689, 0.9705, 0.0107, 0.9705, 0.6401, 0.9908, 0.6401, 0.8783, 0.6218, 0.8783, 0.6218, 0.9908, 0.7189, 0.8788, 0.7189, 0.9847, 0.7277, 0.9847, 0.7277, 0.8788, 0.7014, 0.8788, 0.7014, 0.9847, 0.7189, 0.9847, 0.7189, 0.8788, 0.6927, 0.8788, 0.6927, 0.9847, 0.7014, 0.9847, 0.7014, 0.8788, 0.6752, 0.8788, 0.6752, 0.9847, 0.6927, 0.9847, 0.6927, 0.8788, 0.6128, 0.9908, 0.6128, 0.8783, 0.5945, 0.8783, 0.5945, 0.9908, 0.6492, 0.9908, 0.6492, 0.8783, 0.6401, 0.8783, 0.6401, 0.9908, 0.6218, 0.9908, 0.6218, 0.8783, 0.6128, 0.8783, 0.6128, 0.9908, 0.8664, 0.8759, 0.8664, 0.9842, 0.8943, 0.9842, 0.8943, 0.8759, 0.51, 0.8169, 0.4339, 0.8169, 0.4339, 0.9943, 0.51, 0.9943, 0.101, 0.6506, 0.02192, 0.6506, 0.02192, 0.6969, 0.101, 0.6969, 0.3624, 0.4878, 0.3624, 0.6248, 0.481, 0.6248, 0.476, 0.4878, 0.1165, 0.4878, 0.1165, 0.6248, 0.1941, 0.6248, 0.1941, 0.4878, 0.1941, 0.4878, 0.1941, 0.6248, 0.2771, 0.6248, 0.2771, 0.4878, 0.2771, 0.4878, 0.2771, 0.6248, 0.3624, 0.6248, 0.3624, 0.4878, 0.2771, 0.3593, 0.2771, 0.4878, 0.3624, 0.4878, 0.3624, 0.3593, 0.1941, 0.3593, 0.1941, 0.4878, 0.2771, 0.4878, 0.2771, 0.3593, 0.1165, 0.3593, 0.1165, 0.4878, 0.1941, 0.4878, 0.1941, 0.3593, 0.3624, 0.3593, 0.3624, 0.4878, 0.476, 0.4878, 0.473, 0.3593])
me_cartmesh.materials.append(mat_cart)
me_cartmesh.use_remesh_preserve_volume = False
me_cartmesh.use_remesh_preserve_attributes = False
me_cartmesh.use_mirror_vertex_groups = False
me_cartmesh.use_paint_bone_selection = False
me_cartmesh.use_paint_mask = True
me_cartmesh.update()

# ---- objects
ob_cartmesh = bpy.data.objects.new('CartMesh', me_cartmesh)

# ---- transforms, parenting, visibility, modifiers, constraints
ob_cartmesh.location = (0.0, 0.0, 0.0)
ob_cartmesh.lock_rotations_4d = False
ob_cartmesh.empty_display_type = 'ARROWS'
ob_cartmesh.lineart.crease_threshold = 0.0

# ---- collection membership
col_collection_1.objects.link(ob_cartmesh)

# ---- scene / render settings (as saved in the file)
scene.frame_start = 1; scene.frame_end = 250; scene.frame_set(1)
scene.render.engine = 'BLENDER_EEVEE_NEXT'
scene.render.resolution_percentage = 50
scene.render.dither_intensity = 0.0
scene.cycles.use_denoising = False
scene.cycles.samples = 128
scene.cycles.sampling_pattern = 'TABULATED_SOBOL'
scene.cycles.use_adaptive_sampling = False
scene.cycles.use_light_tree = False
scene.cycles.blur_glossy = 0.0
scene.cycles.sample_clamp_indirect = 0.0
scene.view_settings.view_transform = 'Standard'
bpy.context.view_layer.update()

# ---- added for rendering (the .blend has no active camera and no usable light): camera, sun
cam_auto = bpy.data.cameras.new('AutoCamera')
cam_auto.lens = 50.0
cam_auto.sensor_width = 36.0
cam_auto.clip_end = 1000.0
ob_auto_camera = bpy.data.objects.new('AutoCamera', cam_auto)
scene.collection.objects.link(ob_auto_camera)
ob_auto_camera.location = (3.33496, -4.00196, 3.38423)
ob_auto_camera.rotation_euler = (1.09748, -7.21219e-08, 0.694738)
scene.camera = ob_auto_camera
light_auto_sun = bpy.data.lights.new('AutoSun', 'SUN')
light_auto_sun.energy = 3.0
light_auto_sun.angle = 0.0523599
ob_auto_sun = bpy.data.objects.new('AutoSun', light_auto_sun)
scene.collection.objects.link(ob_auto_sun)
ob_auto_sun.rotation_euler = (0.872665, 0.174533, 0.523599)
bpy.context.view_layer.update()
